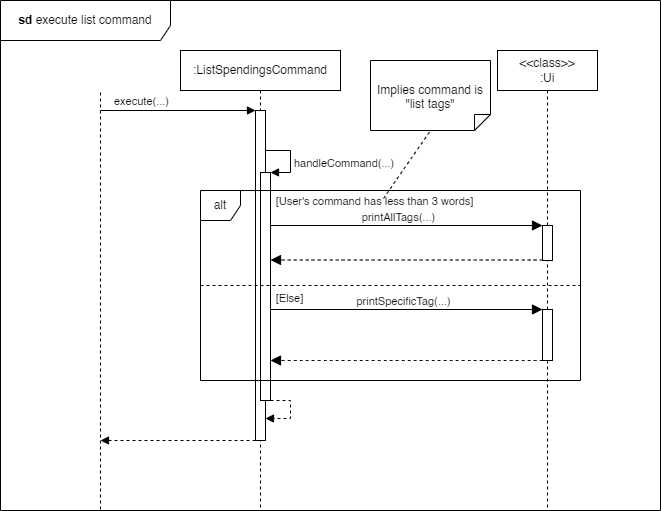

The diagram above was exported from draw.io. Its source (the exported page's mxGraphModel, read from the mxfile embedded in the PNG):
<mxGraphModel dx="794" dy="607" grid="1" gridSize="10" guides="1" tooltips="1" connect="1" arrows="1" fold="1" page="1" pageScale="1" pageWidth="1100" pageHeight="1200" math="0" shadow="0">
  <root>
    <mxCell id="0" />
    <mxCell id="1" parent="0" />
    <mxCell id="-tokIjTfclb8eiRB36Tb-1" value="" style="endArrow=none;dashed=1;html=1;rounded=0;" parent="1" edge="1">
      <mxGeometry width="50" height="50" relative="1" as="geometry">
        <mxPoint x="220" y="619" as="sourcePoint" />
        <mxPoint x="220" y="200" as="targetPoint" />
      </mxGeometry>
    </mxCell>
    <mxCell id="-tokIjTfclb8eiRB36Tb-8" value=":ListSpendingsCommand" style="shape=umlLifeline;perimeter=lifelinePerimeter;whiteSpace=wrap;html=1;container=1;dropTarget=0;collapsible=0;recursiveResize=0;outlineConnect=0;portConstraint=eastwest;newEdgeStyle={&quot;curved&quot;:0,&quot;rounded&quot;:0};" parent="1" vertex="1">
      <mxGeometry x="300" y="160" width="160" height="460" as="geometry" />
    </mxCell>
    <mxCell id="-tokIjTfclb8eiRB36Tb-9" value="" style="html=1;points=[[0,0,0,0,5],[0,1,0,0,-5],[1,0,0,0,5],[1,1,0,0,-5]];perimeter=orthogonalPerimeter;outlineConnect=0;targetShapes=umlLifeline;portConstraint=eastwest;newEdgeStyle={&quot;curved&quot;:0,&quot;rounded&quot;:0};" parent="-tokIjTfclb8eiRB36Tb-8" vertex="1">
      <mxGeometry x="75" y="60" width="10" height="330" as="geometry" />
    </mxCell>
    <mxCell id="-tokIjTfclb8eiRB36Tb-13" value="" style="html=1;verticalAlign=bottom;labelBackgroundColor=none;endArrow=block;endFill=1;rounded=0;" parent="1" target="-tokIjTfclb8eiRB36Tb-9" edge="1">
      <mxGeometry width="160" relative="1" as="geometry">
        <mxPoint x="220" y="220" as="sourcePoint" />
        <mxPoint x="360" y="220" as="targetPoint" />
      </mxGeometry>
    </mxCell>
    <mxCell id="-tokIjTfclb8eiRB36Tb-14" value="execute(...)" style="edgeLabel;html=1;align=center;verticalAlign=middle;resizable=0;points=[];" parent="-tokIjTfclb8eiRB36Tb-13" vertex="1" connectable="0">
      <mxGeometry x="-0.3821" relative="1" as="geometry">
        <mxPoint x="-8" y="-10" as="offset" />
      </mxGeometry>
    </mxCell>
    <mxCell id="-tokIjTfclb8eiRB36Tb-16" value="" style="html=1;points=[[0,0,0,0,5],[0,1,0,0,-5],[1,0,0,0,5],[1,1,0,0,-5]];perimeter=orthogonalPerimeter;outlineConnect=0;targetShapes=umlLifeline;portConstraint=eastwest;newEdgeStyle={&quot;curved&quot;:0,&quot;rounded&quot;:0};" parent="1" vertex="1">
      <mxGeometry x="380" y="282" width="10" height="228" as="geometry" />
    </mxCell>
    <mxCell id="-tokIjTfclb8eiRB36Tb-17" value="handleCommand(...)" style="html=1;align=left;spacingLeft=2;endArrow=block;rounded=0;edgeStyle=orthogonalEdgeStyle;curved=0;rounded=0;" parent="1" source="-tokIjTfclb8eiRB36Tb-9" edge="1">
      <mxGeometry x="0.129" relative="1" as="geometry">
        <mxPoint x="385" y="252" as="sourcePoint" />
        <Array as="points">
          <mxPoint x="410" y="260" />
          <mxPoint x="410" y="282" />
        </Array>
        <mxPoint x="390" y="282" as="targetPoint" />
        <mxPoint as="offset" />
      </mxGeometry>
    </mxCell>
    <mxCell id="-tokIjTfclb8eiRB36Tb-19" value="" style="html=1;align=left;spacingLeft=2;endArrow=block;rounded=0;edgeStyle=orthogonalEdgeStyle;curved=0;rounded=0;dashed=1;" parent="1" edge="1">
      <mxGeometry x="0.129" relative="1" as="geometry">
        <mxPoint x="390" y="510" as="sourcePoint" />
        <Array as="points">
          <mxPoint x="410" y="510" />
          <mxPoint x="410" y="528" />
        </Array>
        <mxPoint x="385" y="528" as="targetPoint" />
        <mxPoint as="offset" />
      </mxGeometry>
    </mxCell>
    <mxCell id="-tokIjTfclb8eiRB36Tb-20" value="&amp;lt;&amp;lt;class&amp;gt;&amp;gt;&lt;div&gt;:Ui&lt;/div&gt;" style="shape=umlLifeline;perimeter=lifelinePerimeter;whiteSpace=wrap;html=1;container=1;dropTarget=0;collapsible=0;recursiveResize=0;outlineConnect=0;portConstraint=eastwest;newEdgeStyle={&quot;curved&quot;:0,&quot;rounded&quot;:0};" parent="1" vertex="1">
      <mxGeometry x="617" y="160" width="100" height="460" as="geometry" />
    </mxCell>
    <mxCell id="-tokIjTfclb8eiRB36Tb-22" value="" style="html=1;points=[[0,0,0,0,5],[0,1,0,0,-5],[1,0,0,0,5],[1,1,0,0,-5]];perimeter=orthogonalPerimeter;outlineConnect=0;targetShapes=umlLifeline;portConstraint=eastwest;newEdgeStyle={&quot;curved&quot;:0,&quot;rounded&quot;:0};" parent="-tokIjTfclb8eiRB36Tb-20" vertex="1">
      <mxGeometry x="45" y="175" width="10" height="35" as="geometry" />
    </mxCell>
    <mxCell id="dKQU-OC4QD5xdhrdrmRR-12" value="" style="html=1;points=[[0,0,0,0,5],[0,1,0,0,-5],[1,0,0,0,5],[1,1,0,0,-5]];perimeter=orthogonalPerimeter;outlineConnect=0;targetShapes=umlLifeline;portConstraint=eastwest;newEdgeStyle={&quot;curved&quot;:0,&quot;rounded&quot;:0};" parent="-tokIjTfclb8eiRB36Tb-20" vertex="1">
      <mxGeometry x="45" y="259" width="10" height="51" as="geometry" />
    </mxCell>
    <mxCell id="-tokIjTfclb8eiRB36Tb-66" value="" style="html=1;verticalAlign=bottom;labelBackgroundColor=none;endArrow=block;endFill=1;dashed=1;rounded=0;" parent="1" source="-tokIjTfclb8eiRB36Tb-9" edge="1">
      <mxGeometry width="160" relative="1" as="geometry">
        <mxPoint x="360" y="1000" as="sourcePoint" />
        <mxPoint x="220" y="550" as="targetPoint" />
      </mxGeometry>
    </mxCell>
    <mxCell id="-tokIjTfclb8eiRB36Tb-67" value="&lt;b&gt;sd&lt;/b&gt;&amp;nbsp;execute list command" style="shape=umlFrame;whiteSpace=wrap;html=1;pointerEvents=0;width=170;height=40;" parent="1" vertex="1">
      <mxGeometry x="120" y="110" width="660" height="510" as="geometry" />
    </mxCell>
    <mxCell id="dKQU-OC4QD5xdhrdrmRR-1" value="alt" style="shape=umlFrame;whiteSpace=wrap;html=1;pointerEvents=0;recursiveResize=0;container=1;collapsible=0;width=40;height=30;" parent="1" vertex="1">
      <mxGeometry x="320" y="300" width="380" height="190" as="geometry" />
    </mxCell>
    <mxCell id="dKQU-OC4QD5xdhrdrmRR-2" value="&lt;div&gt;&lt;span style=&quot;font-size: 11px;&quot;&gt;[User's command has less than 3 words]&lt;/span&gt;&lt;/div&gt;" style="text;html=1;align=center;verticalAlign=middle;resizable=0;points=[];autosize=1;strokeColor=none;fillColor=none;fontSize=16;" parent="dKQU-OC4QD5xdhrdrmRR-1" vertex="1">
      <mxGeometry x="64" y="-6" width="220" height="30" as="geometry" />
    </mxCell>
    <mxCell id="dKQU-OC4QD5xdhrdrmRR-5" value="" style="html=1;verticalAlign=bottom;endArrow=block;curved=0;rounded=0;fontSize=12;startSize=8;endSize=8;" parent="dKQU-OC4QD5xdhrdrmRR-1" edge="1">
      <mxGeometry x="-1" y="-50" width="80" relative="1" as="geometry">
        <mxPoint x="70" y="35" as="sourcePoint" />
        <mxPoint x="342" y="35" as="targetPoint" />
        <mxPoint x="-30" y="-10" as="offset" />
      </mxGeometry>
    </mxCell>
    <mxCell id="dKQU-OC4QD5xdhrdrmRR-7" value="&lt;font style=&quot;font-size: 11px;&quot;&gt;printAllTags(...)&lt;/font&gt;" style="edgeLabel;html=1;align=center;verticalAlign=middle;resizable=0;points=[];fontSize=12;" parent="dKQU-OC4QD5xdhrdrmRR-5" vertex="1" connectable="0">
      <mxGeometry x="-0.3711" relative="1" as="geometry">
        <mxPoint x="41" y="-9" as="offset" />
      </mxGeometry>
    </mxCell>
    <mxCell id="dKQU-OC4QD5xdhrdrmRR-10" value="" style="line;strokeWidth=1;fillColor=none;align=left;verticalAlign=middle;spacingTop=-1;spacingLeft=3;spacingRight=3;rotatable=0;labelPosition=right;points=[];portConstraint=eastwest;strokeColor=inherit;dashed=1;" parent="dKQU-OC4QD5xdhrdrmRR-1" vertex="1">
      <mxGeometry y="91" width="380" height="8" as="geometry" />
    </mxCell>
    <mxCell id="dKQU-OC4QD5xdhrdrmRR-11" value="&lt;div&gt;&lt;span style=&quot;font-size: 11px;&quot;&gt;[Else]&lt;/span&gt;&lt;/div&gt;" style="text;html=1;align=center;verticalAlign=middle;resizable=0;points=[];autosize=1;strokeColor=none;fillColor=none;fontSize=16;" parent="dKQU-OC4QD5xdhrdrmRR-1" vertex="1">
      <mxGeometry x="64" y="91" width="50" height="30" as="geometry" />
    </mxCell>
    <mxCell id="dKQU-OC4QD5xdhrdrmRR-13" value="" style="html=1;verticalAlign=bottom;labelBackgroundColor=none;endArrow=block;endFill=1;rounded=0;fontSize=12;startSize=8;endSize=8;curved=1;" parent="dKQU-OC4QD5xdhrdrmRR-1" edge="1">
      <mxGeometry width="160" relative="1" as="geometry">
        <mxPoint x="70" y="118.99999999999989" as="sourcePoint" />
        <mxPoint x="342" y="118.99999999999989" as="targetPoint" />
      </mxGeometry>
    </mxCell>
    <mxCell id="dKQU-OC4QD5xdhrdrmRR-15" value="&lt;font style=&quot;font-size: 11px;&quot;&gt;printSpecificTag(...)&lt;/font&gt;" style="edgeLabel;html=1;align=center;verticalAlign=middle;resizable=0;points=[];fontSize=12;" parent="dKQU-OC4QD5xdhrdrmRR-13" vertex="1" connectable="0">
      <mxGeometry x="0.3755" y="-2" relative="1" as="geometry">
        <mxPoint x="-55" y="-11" as="offset" />
      </mxGeometry>
    </mxCell>
    <mxCell id="dKQU-OC4QD5xdhrdrmRR-14" value="" style="html=1;verticalAlign=bottom;labelBackgroundColor=none;endArrow=block;endFill=1;dashed=1;rounded=0;fontSize=12;startSize=8;endSize=8;curved=1;" parent="dKQU-OC4QD5xdhrdrmRR-1" edge="1">
      <mxGeometry width="160" relative="1" as="geometry">
        <mxPoint x="342" y="170" as="sourcePoint" />
        <mxPoint x="70" y="170" as="targetPoint" />
      </mxGeometry>
    </mxCell>
    <mxCell id="dKQU-OC4QD5xdhrdrmRR-3" value="Implies command is &quot;list tags&quot;" style="shape=note2;boundedLbl=1;whiteSpace=wrap;html=1;size=16;verticalAlign=top;align=center;flipV=1;" parent="1" vertex="1">
      <mxGeometry x="490" y="170" width="120" height="70" as="geometry" />
    </mxCell>
    <mxCell id="dKQU-OC4QD5xdhrdrmRR-4" value="" style="endArrow=none;dashed=1;html=1;rounded=0;fontSize=12;startSize=8;endSize=8;curved=1;entryX=0.5;entryY=0;entryDx=0;entryDy=0;entryPerimeter=0;" parent="1" target="dKQU-OC4QD5xdhrdrmRR-3" edge="1">
      <mxGeometry width="50" height="50" relative="1" as="geometry">
        <mxPoint x="503" y="308" as="sourcePoint" />
        <mxPoint x="580" y="232" as="targetPoint" />
      </mxGeometry>
    </mxCell>
    <mxCell id="dKQU-OC4QD5xdhrdrmRR-9" value="" style="html=1;verticalAlign=bottom;labelBackgroundColor=none;endArrow=block;endFill=1;dashed=1;rounded=0;fontSize=12;startSize=8;endSize=8;curved=1;" parent="1" edge="1">
      <mxGeometry width="160" relative="1" as="geometry">
        <mxPoint x="662" y="369.4999999999999" as="sourcePoint" />
        <mxPoint x="390" y="369.4999999999999" as="targetPoint" />
      </mxGeometry>
    </mxCell>
  </root>
</mxGraphModel>